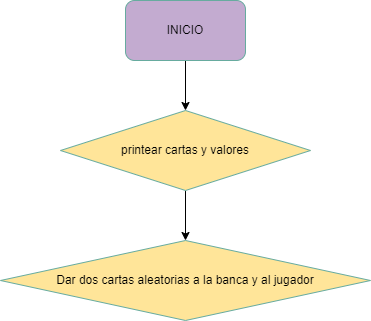

The diagram above was exported from draw.io. Its source (the exported page's mxGraphModel, read from the mxfile embedded in the PNG):
<mxGraphModel dx="1022" dy="436" grid="1" gridSize="10" guides="1" tooltips="1" connect="1" arrows="1" fold="1" page="1" pageScale="1" pageWidth="827" pageHeight="1169" math="0" shadow="0">
  <root>
    <mxCell id="WIyWlLk6GJQsqaUBKTNV-0" />
    <mxCell id="WIyWlLk6GJQsqaUBKTNV-1" parent="WIyWlLk6GJQsqaUBKTNV-0" />
    <mxCell id="Pp5LvpE6VN9vVJ43sAZy-5" style="edgeStyle=orthogonalEdgeStyle;rounded=0;orthogonalLoop=1;jettySize=auto;html=1;exitX=0.5;exitY=1;exitDx=0;exitDy=0;entryX=0.5;entryY=0;entryDx=0;entryDy=0;" edge="1" parent="WIyWlLk6GJQsqaUBKTNV-1" source="Pp5LvpE6VN9vVJ43sAZy-0" target="Pp5LvpE6VN9vVJ43sAZy-1">
      <mxGeometry relative="1" as="geometry" />
    </mxCell>
    <mxCell id="Pp5LvpE6VN9vVJ43sAZy-0" value="INICIO" style="rounded=1;whiteSpace=wrap;html=1;fillColor=#C3ABD0;strokeColor=#67AB9F;" vertex="1" parent="WIyWlLk6GJQsqaUBKTNV-1">
      <mxGeometry x="340" y="60" width="120" height="60" as="geometry" />
    </mxCell>
    <mxCell id="Pp5LvpE6VN9vVJ43sAZy-3" value="" style="edgeStyle=orthogonalEdgeStyle;rounded=0;orthogonalLoop=1;jettySize=auto;html=1;" edge="1" parent="WIyWlLk6GJQsqaUBKTNV-1" source="Pp5LvpE6VN9vVJ43sAZy-1" target="Pp5LvpE6VN9vVJ43sAZy-2">
      <mxGeometry relative="1" as="geometry" />
    </mxCell>
    <mxCell id="Pp5LvpE6VN9vVJ43sAZy-1" value="printear cartas y valores" style="rhombus;whiteSpace=wrap;html=1;fillColor=#FFE599;strokeColor=#67AB9F;" vertex="1" parent="WIyWlLk6GJQsqaUBKTNV-1">
      <mxGeometry x="275" y="170" width="250" height="80" as="geometry" />
    </mxCell>
    <mxCell id="Pp5LvpE6VN9vVJ43sAZy-2" value="Dar dos cartas aleatorias a la banca y al jugador" style="rhombus;whiteSpace=wrap;html=1;fillColor=#FFE599;strokeColor=#67AB9F;" vertex="1" parent="WIyWlLk6GJQsqaUBKTNV-1">
      <mxGeometry x="215" y="300" width="370" height="80" as="geometry" />
    </mxCell>
  </root>
</mxGraphModel>